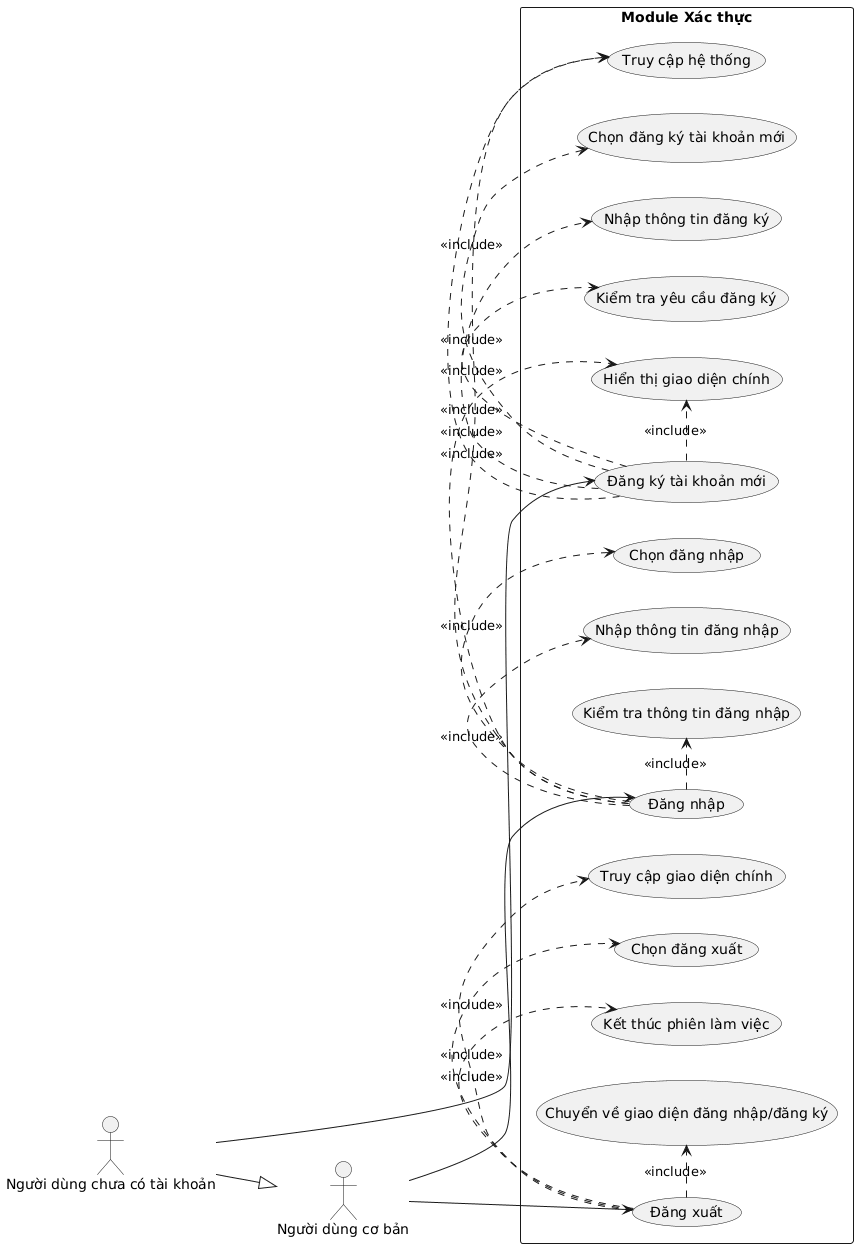

The diagram above was rendered by PlantUML. Its source (embedded in the PNG):
@startuml
left to right direction
actor "Người dùng chưa có tài khoản" as UnregisteredUser
actor "Người dùng cơ bản" as BasicUser

UnregisteredUser --|> BasicUser

rectangle "Module Xác thực" {
    usecase DangKyTaiKhoanMoi as "Đăng ký tài khoản mới"
    usecase DangNhap as "Đăng nhập"
    usecase DangXuat as "Đăng xuất"

    UnregisteredUser --> DangKyTaiKhoanMoi
    BasicUser --> DangNhap
    BasicUser --> DangXuat

    usecase TruyCapHeThong as "Truy cập hệ thống"
    usecase ChonDangKyTaiKhoanMoi as "Chọn đăng ký tài khoản mới"
    usecase NhapThongTinDangKy as "Nhập thông tin đăng ký"
    usecase KiemTraYeuCauDangKy as "Kiểm tra yêu cầu đăng ký"
    usecase HienThiGiaoDienChinh as "Hiển thị giao diện chính"

    usecase ChonDangNhap as "Chọn đăng nhập"
    usecase NhapThongTinDangNhap as "Nhập thông tin đăng nhập"
    usecase KiemTraThongTinDangNhap as "Kiểm tra thông tin đăng nhập"

    usecase TruyCapGiaoDienChinh as "Truy cập giao diện chính"
    usecase ChonDangXuat as "Chọn đăng xuất"
    usecase KetThucPhienLamViec as "Kết thúc phiên làm việc"
    usecase ChuyenVeGiaoDienDangNhapDangKy as "Chuyển về giao diện đăng nhập/đăng ký"

    DangKyTaiKhoanMoi .> TruyCapHeThong : <<include>>
    DangKyTaiKhoanMoi .> ChonDangKyTaiKhoanMoi : <<include>>
    DangKyTaiKhoanMoi .> NhapThongTinDangKy : <<include>>
    DangKyTaiKhoanMoi .> KiemTraYeuCauDangKy : <<include>>
    DangKyTaiKhoanMoi .> HienThiGiaoDienChinh : <<include>>

    DangNhap .> TruyCapHeThong : <<include>>
    DangNhap .> ChonDangNhap : <<include>>
    DangNhap .> NhapThongTinDangNhap : <<include>>
    DangNhap .> KiemTraThongTinDangNhap : <<include>>
    DangNhap .> HienThiGiaoDienChinh : <<include>>

    DangXuat .> TruyCapGiaoDienChinh : <<include>>
    DangXuat .> ChonDangXuat : <<include>>
    DangXuat .> KetThucPhienLamViec : <<include>>
    DangXuat .> ChuyenVeGiaoDienDangNhapDangKy : <<include>>
}
@enduml